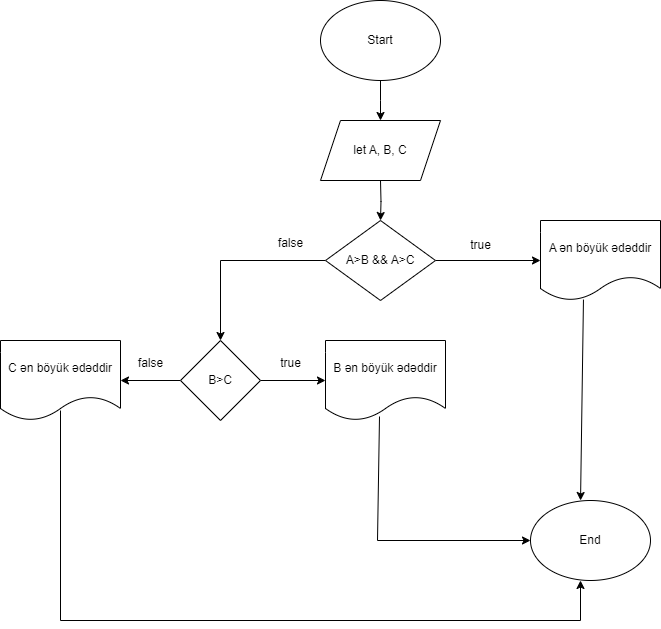

The diagram above was exported from draw.io. Its source (the exported page's mxGraphModel, read from the mxfile embedded in the PNG):
<mxGraphModel dx="880" dy="478" grid="1" gridSize="10" guides="1" tooltips="1" connect="1" arrows="1" fold="1" page="1" pageScale="1" pageWidth="850" pageHeight="1100" background="#ffffff" math="0" shadow="0">
  <root>
    <mxCell id="0" />
    <mxCell id="1" parent="0" />
    <mxCell id="EksO5fjN3R34om2iXURp-21" value="" style="edgeStyle=orthogonalEdgeStyle;rounded=0;orthogonalLoop=1;jettySize=auto;html=1;" parent="1" source="EksO5fjN3R34om2iXURp-1" edge="1">
      <mxGeometry relative="1" as="geometry">
        <mxPoint x="440" y="140" as="targetPoint" />
      </mxGeometry>
    </mxCell>
    <mxCell id="EksO5fjN3R34om2iXURp-1" value="Start" style="ellipse;whiteSpace=wrap;html=1;" parent="1" vertex="1">
      <mxGeometry x="380" y="20" width="120" height="80" as="geometry" />
    </mxCell>
    <mxCell id="EksO5fjN3R34om2iXURp-22" value="" style="edgeStyle=orthogonalEdgeStyle;rounded=0;orthogonalLoop=1;jettySize=auto;html=1;" parent="1" target="EksO5fjN3R34om2iXURp-3" edge="1">
      <mxGeometry relative="1" as="geometry">
        <mxPoint x="440" y="200" as="sourcePoint" />
      </mxGeometry>
    </mxCell>
    <mxCell id="EksO5fjN3R34om2iXURp-5" value="" style="edgeStyle=orthogonalEdgeStyle;rounded=0;orthogonalLoop=1;jettySize=auto;html=1;" parent="1" source="EksO5fjN3R34om2iXURp-3" target="EksO5fjN3R34om2iXURp-4" edge="1">
      <mxGeometry relative="1" as="geometry" />
    </mxCell>
    <mxCell id="EksO5fjN3R34om2iXURp-8" value="" style="edgeStyle=orthogonalEdgeStyle;rounded=0;orthogonalLoop=1;jettySize=auto;html=1;" parent="1" source="EksO5fjN3R34om2iXURp-3" target="EksO5fjN3R34om2iXURp-7" edge="1">
      <mxGeometry relative="1" as="geometry" />
    </mxCell>
    <mxCell id="EksO5fjN3R34om2iXURp-3" value="A&amp;gt;B &amp;amp;&amp;amp; A&amp;gt;C" style="rhombus;whiteSpace=wrap;html=1;" parent="1" vertex="1">
      <mxGeometry x="385" y="240" width="110" height="80" as="geometry" />
    </mxCell>
    <mxCell id="EksO5fjN3R34om2iXURp-4" value="A ən böyük ədəddir" style="shape=document;whiteSpace=wrap;html=1;boundedLbl=1;" parent="1" vertex="1">
      <mxGeometry x="600" y="240" width="120" height="80" as="geometry" />
    </mxCell>
    <mxCell id="EksO5fjN3R34om2iXURp-6" value="true" style="text;html=1;align=center;verticalAlign=middle;resizable=0;points=[];autosize=1;strokeColor=none;fillColor=none;" parent="1" vertex="1">
      <mxGeometry x="520" y="250" width="40" height="30" as="geometry" />
    </mxCell>
    <mxCell id="EksO5fjN3R34om2iXURp-12" value="" style="edgeStyle=orthogonalEdgeStyle;rounded=0;orthogonalLoop=1;jettySize=auto;html=1;" parent="1" source="EksO5fjN3R34om2iXURp-7" target="EksO5fjN3R34om2iXURp-10" edge="1">
      <mxGeometry relative="1" as="geometry" />
    </mxCell>
    <mxCell id="EksO5fjN3R34om2iXURp-14" value="" style="edgeStyle=orthogonalEdgeStyle;rounded=0;orthogonalLoop=1;jettySize=auto;html=1;" parent="1" source="EksO5fjN3R34om2iXURp-7" target="EksO5fjN3R34om2iXURp-13" edge="1">
      <mxGeometry relative="1" as="geometry" />
    </mxCell>
    <mxCell id="EksO5fjN3R34om2iXURp-7" value="B&amp;gt;C" style="rhombus;whiteSpace=wrap;html=1;" parent="1" vertex="1">
      <mxGeometry x="240" y="360" width="80" height="80" as="geometry" />
    </mxCell>
    <mxCell id="EksO5fjN3R34om2iXURp-10" value="B ən böyük ədəddir" style="shape=document;whiteSpace=wrap;html=1;boundedLbl=1;" parent="1" vertex="1">
      <mxGeometry x="385" y="360" width="120" height="80" as="geometry" />
    </mxCell>
    <mxCell id="EksO5fjN3R34om2iXURp-11" value="false" style="text;html=1;align=center;verticalAlign=middle;resizable=0;points=[];autosize=1;strokeColor=none;fillColor=none;" parent="1" vertex="1">
      <mxGeometry x="325" y="248" width="50" height="30" as="geometry" />
    </mxCell>
    <mxCell id="EksO5fjN3R34om2iXURp-13" value="C ən böyük ədəddir" style="shape=document;whiteSpace=wrap;html=1;boundedLbl=1;" parent="1" vertex="1">
      <mxGeometry x="60" y="360" width="120" height="80" as="geometry" />
    </mxCell>
    <mxCell id="EksO5fjN3R34om2iXURp-15" value="End" style="ellipse;whiteSpace=wrap;html=1;" parent="1" vertex="1">
      <mxGeometry x="590" y="520" width="120" height="80" as="geometry" />
    </mxCell>
    <mxCell id="EksO5fjN3R34om2iXURp-16" value="" style="endArrow=classic;html=1;rounded=0;" parent="1" edge="1">
      <mxGeometry width="50" height="50" relative="1" as="geometry">
        <mxPoint x="120" y="430" as="sourcePoint" />
        <mxPoint x="640" y="600" as="targetPoint" />
        <Array as="points">
          <mxPoint x="120" y="640" />
          <mxPoint x="640" y="640" />
        </Array>
      </mxGeometry>
    </mxCell>
    <mxCell id="EksO5fjN3R34om2iXURp-17" value="" style="endArrow=classic;html=1;rounded=0;exitX=0.45;exitY=0.95;exitDx=0;exitDy=0;exitPerimeter=0;" parent="1" source="EksO5fjN3R34om2iXURp-10" target="EksO5fjN3R34om2iXURp-15" edge="1">
      <mxGeometry width="50" height="50" relative="1" as="geometry">
        <mxPoint x="440" y="430" as="sourcePoint" />
        <mxPoint x="450" y="430" as="targetPoint" />
        <Array as="points">
          <mxPoint x="437" y="560" />
        </Array>
      </mxGeometry>
    </mxCell>
    <mxCell id="EksO5fjN3R34om2iXURp-18" value="" style="endArrow=classic;html=1;rounded=0;entryX=0.417;entryY=0;entryDx=0;entryDy=0;entryPerimeter=0;exitX=0.358;exitY=0.988;exitDx=0;exitDy=0;exitPerimeter=0;" parent="1" source="EksO5fjN3R34om2iXURp-4" target="EksO5fjN3R34om2iXURp-15" edge="1">
      <mxGeometry width="50" height="50" relative="1" as="geometry">
        <mxPoint x="400" y="480" as="sourcePoint" />
        <mxPoint x="450" y="430" as="targetPoint" />
      </mxGeometry>
    </mxCell>
    <mxCell id="EksO5fjN3R34om2iXURp-19" value="true" style="text;html=1;align=center;verticalAlign=middle;resizable=0;points=[];autosize=1;strokeColor=none;fillColor=none;" parent="1" vertex="1">
      <mxGeometry x="330" y="368" width="40" height="30" as="geometry" />
    </mxCell>
    <mxCell id="EksO5fjN3R34om2iXURp-20" value="false" style="text;html=1;align=center;verticalAlign=middle;resizable=0;points=[];autosize=1;strokeColor=none;fillColor=none;" parent="1" vertex="1">
      <mxGeometry x="185" y="368" width="50" height="30" as="geometry" />
    </mxCell>
    <mxCell id="EgE5KFi1IGfq_AmUGnc4-1" value="let A, B, C" style="shape=parallelogram;perimeter=parallelogramPerimeter;whiteSpace=wrap;html=1;fixedSize=1;" vertex="1" parent="1">
      <mxGeometry x="380" y="140" width="120" height="60" as="geometry" />
    </mxCell>
  </root>
</mxGraphModel>